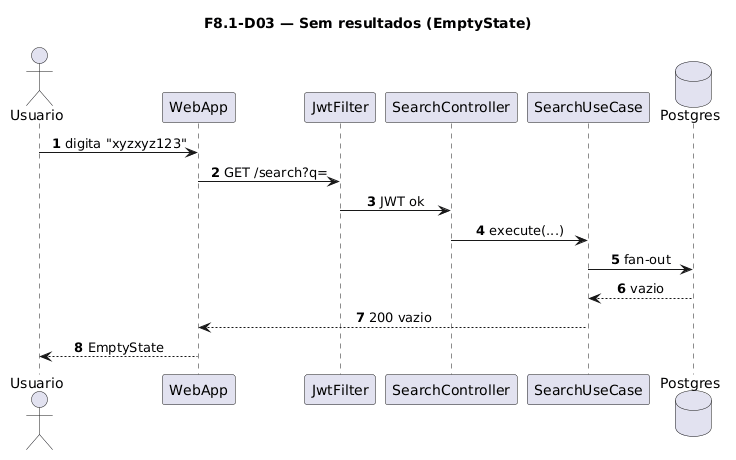

The diagram above was rendered by PlantUML. Its source (embedded in the PNG):
@startuml
title F8.1-D03 — Sem resultados (EmptyState)
skinparam sequenceMessageAlign center
skinparam responseMessageBelowArrow true
skinparam maxMessageSize 220
autonumber

actor "Usuario" as User
participant "WebApp" as WebApp
participant "JwtFilter" as Jwt
participant "SearchController" as Ctrl
participant "SearchUseCase" as UC
database "Postgres" as Postgres

User -> WebApp: digita "xyzxyz123"
WebApp -> Jwt: GET /search?q=
Jwt -> Ctrl: JWT ok
Ctrl -> UC: execute(...)
UC -> Postgres: fan-out
Postgres --> UC: vazio
UC --> WebApp: 200 vazio
WebApp --> User: EmptyState
@enduml